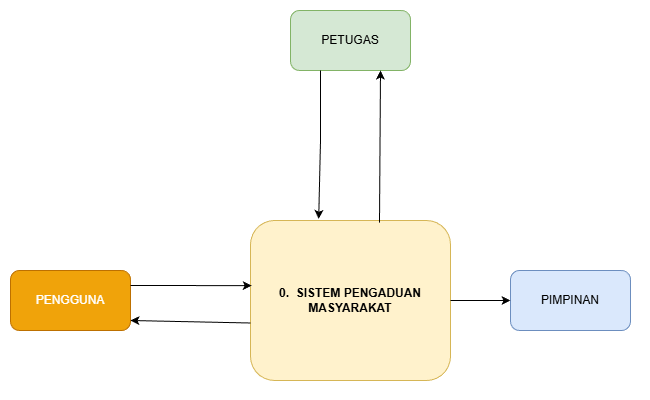

The diagram above was exported from draw.io. Its source (the exported page's mxGraphModel, read from the mxfile embedded in the PNG):
<mxGraphModel dx="2246" dy="1191" grid="1" gridSize="10" guides="1" tooltips="1" connect="1" arrows="1" fold="1" page="1" pageScale="1" pageWidth="827" pageHeight="1169" math="0" shadow="0">
  <root>
    <mxCell id="0" />
    <mxCell id="1" parent="0" />
    <mxCell id="2" parent="1" style="shape=ext;html=1;whiteSpace=wrap;fillColor=#f0a30a;fontColor=#ffffff;strokeColor=#BD7000;rounded=1;" value="PENGGUNA" vertex="1">
      <mxGeometry height="60" width="120" x="10" y="270" as="geometry" />
    </mxCell>
    <mxCell id="3" parent="1" style="shape=ext;html=1;whiteSpace=wrap;fillColor=#d5e8d4;fontColor=#000000;strokeColor=#82b366;rounded=1;" value="PETUGAS" vertex="1">
      <mxGeometry height="60" width="120" x="290" y="10" as="geometry" />
    </mxCell>
    <mxCell id="4" parent="1" style="shape=ext;html=1;whiteSpace=wrap;fillColor=#dae8fc;fontColor=#000000;strokeColor=#6c8ebf;rounded=1;" value="PIMPINAN" vertex="1">
      <mxGeometry height="60" width="120" x="510" y="270" as="geometry" />
    </mxCell>
    <mxCell id="5" parent="1" style="html=1;whiteSpace=wrap;rounded=1;fillColor=#fff2cc;fontColor=#000000;strokeColor=#d6b656;align=center;verticalAlign=middle;" value="&lt;b&gt;0.&amp;nbsp; SISTEM PENGADUAN MASYARAKAT&lt;/b&gt;" vertex="1">
      <mxGeometry height="160" width="200" x="250" y="220" as="geometry" />
    </mxCell>
    <mxCell id="7" edge="1" parent="1" source="2" style="endArrow=classic;html=1;rounded=0;entryX=0.006;entryY=0.407;entryDx=0;entryDy=0;entryPerimeter=0;exitX=1;exitY=0.25;exitDx=0;exitDy=0;" target="5" value="">
      <mxGeometry height="50" relative="1" width="50" as="geometry">
        <mxPoint x="140" y="300" as="sourcePoint" />
        <mxPoint x="200" y="300" as="targetPoint" />
      </mxGeometry>
    </mxCell>
    <mxCell id="9" edge="1" parent="1" style="endArrow=classic;html=1;rounded=0;" value="">
      <mxGeometry height="50" relative="1" width="50" as="geometry">
        <Array as="points" />
        <mxPoint x="250" y="322.5" as="sourcePoint" />
        <mxPoint x="130" y="320" as="targetPoint" />
      </mxGeometry>
    </mxCell>
    <mxCell id="11" edge="1" parent="1" source="5" style="endArrow=classic;html=1;rounded=0;entryX=0.75;entryY=1;entryDx=0;entryDy=0;exitX=0.645;exitY=0.013;exitDx=0;exitDy=0;exitPerimeter=0;" target="3" value="">
      <mxGeometry height="50" relative="1" width="50" as="geometry">
        <mxPoint x="400" y="220" as="sourcePoint" />
        <mxPoint x="600" y="160" as="targetPoint" />
      </mxGeometry>
    </mxCell>
    <mxCell id="13" edge="1" parent="1" source="3" style="endArrow=classic;html=1;rounded=0;entryX=0.341;entryY=-0.01;entryDx=0;entryDy=0;exitX=0.25;exitY=1;exitDx=0;exitDy=0;entryPerimeter=0;" target="5" value="">
      <mxGeometry height="50" relative="1" width="50" as="geometry">
        <Array as="points">
          <mxPoint x="320" y="140" />
        </Array>
        <mxPoint x="600" y="160" as="sourcePoint" />
        <mxPoint x="400" y="220" as="targetPoint" />
      </mxGeometry>
    </mxCell>
    <mxCell id="15" edge="1" parent="1" style="endArrow=classic;html=1;rounded=0;entryX=0;entryY=0.5;entryDx=0;entryDy=0;" target="4" value="">
      <mxGeometry height="50" relative="1" width="50" as="geometry">
        <mxPoint x="450" y="300" as="sourcePoint" />
        <mxPoint x="600" y="440" as="targetPoint" />
      </mxGeometry>
    </mxCell>
    <mxCell id="1w3KGsHxAprRyIAmur0l-15" parent="1" style="rounded=0;whiteSpace=wrap;html=1;fillColor=none;strokeColor=none;" value="" vertex="1">
      <mxGeometry height="400" width="650" as="geometry" />
    </mxCell>
  </root>
</mxGraphModel>